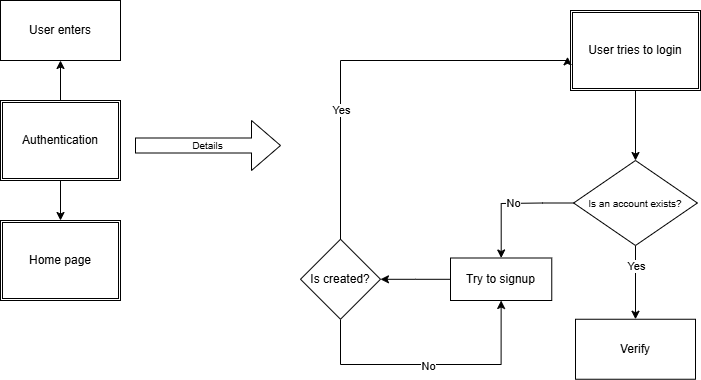

The diagram above was exported from draw.io. Its source (the exported page's mxGraphModel, read from the mxfile embedded in the PNG):
<mxGraphModel dx="1369" dy="749" grid="1" gridSize="10" guides="1" tooltips="1" connect="1" arrows="1" fold="1" page="1" pageScale="1" pageWidth="850" pageHeight="1100" math="0" shadow="0">
  <root>
    <mxCell id="0" />
    <mxCell id="1" parent="0" />
    <mxCell id="E6zpOiOuLd3bE-YDtGrH-7" edge="1" parent="1" source="E6zpOiOuLd3bE-YDtGrH-5" style="edgeStyle=orthogonalEdgeStyle;rounded=0;orthogonalLoop=1;jettySize=auto;html=1;strokeWidth=1;" target="E6zpOiOuLd3bE-YDtGrH-6" value="">
      <mxGeometry relative="1" as="geometry" />
    </mxCell>
    <mxCell id="E6zpOiOuLd3bE-YDtGrH-11" edge="1" parent="1" source="E6zpOiOuLd3bE-YDtGrH-5" style="edgeStyle=orthogonalEdgeStyle;rounded=0;orthogonalLoop=1;jettySize=auto;html=1;strokeWidth=1;" target="E6zpOiOuLd3bE-YDtGrH-10" value="">
      <mxGeometry relative="1" as="geometry" />
    </mxCell>
    <mxCell id="E6zpOiOuLd3bE-YDtGrH-5" parent="1" style="shape=ext;double=1;rounded=0;whiteSpace=wrap;html=1;strokeWidth=1;" value="Authentication" vertex="1">
      <mxGeometry height="80" width="120" x="100" y="160" as="geometry" />
    </mxCell>
    <mxCell id="E6zpOiOuLd3bE-YDtGrH-6" parent="1" style="shape=ext;double=1;rounded=0;whiteSpace=wrap;html=1;strokeWidth=1;" value="Home page" vertex="1">
      <mxGeometry height="80" width="120" x="100" y="280" as="geometry" />
    </mxCell>
    <mxCell id="E6zpOiOuLd3bE-YDtGrH-10" parent="1" style="whiteSpace=wrap;html=1;rounded=0;strokeWidth=1;" value="User enters" vertex="1">
      <mxGeometry height="60" width="120" x="100" y="60" as="geometry" />
    </mxCell>
    <mxCell id="E6zpOiOuLd3bE-YDtGrH-12" parent="1" style="shape=singleArrow;whiteSpace=wrap;html=1;strokeWidth=1;" value="&lt;font style=&quot;font-size: 10px;&quot;&gt;Details&lt;/font&gt;" vertex="1">
      <mxGeometry height="50" width="145" x="235" y="180" as="geometry" />
    </mxCell>
    <mxCell id="E6zpOiOuLd3bE-YDtGrH-15" edge="1" parent="1" source="E6zpOiOuLd3bE-YDtGrH-13" style="edgeStyle=orthogonalEdgeStyle;rounded=0;orthogonalLoop=1;jettySize=auto;html=1;strokeWidth=1;" target="E6zpOiOuLd3bE-YDtGrH-14" value="">
      <mxGeometry relative="1" as="geometry" />
    </mxCell>
    <mxCell id="E6zpOiOuLd3bE-YDtGrH-13" parent="1" style="shape=ext;double=1;rounded=0;whiteSpace=wrap;html=1;strokeWidth=1;" value="User tries to login" vertex="1">
      <mxGeometry height="80" width="130" x="670" y="70" as="geometry" />
    </mxCell>
    <mxCell id="E6zpOiOuLd3bE-YDtGrH-18" edge="1" parent="1" source="E6zpOiOuLd3bE-YDtGrH-14" style="edgeStyle=orthogonalEdgeStyle;rounded=0;orthogonalLoop=1;jettySize=auto;html=1;" target="E6zpOiOuLd3bE-YDtGrH-17" value="">
      <mxGeometry relative="1" as="geometry" />
    </mxCell>
    <mxCell id="E6zpOiOuLd3bE-YDtGrH-22" connectable="0" parent="E6zpOiOuLd3bE-YDtGrH-18" style="edgeLabel;html=1;align=center;verticalAlign=middle;resizable=0;points=[];" value="Yes" vertex="1">
      <mxGeometry relative="1" x="-0.4673" as="geometry">
        <mxPoint as="offset" />
      </mxGeometry>
    </mxCell>
    <mxCell id="E6zpOiOuLd3bE-YDtGrH-20" edge="1" parent="1" source="E6zpOiOuLd3bE-YDtGrH-14" style="edgeStyle=orthogonalEdgeStyle;rounded=0;orthogonalLoop=1;jettySize=auto;html=1;" target="E6zpOiOuLd3bE-YDtGrH-19" value="">
      <mxGeometry relative="1" as="geometry">
        <Array as="points">
          <mxPoint x="642" y="263" />
          <mxPoint x="642" y="263" />
        </Array>
      </mxGeometry>
    </mxCell>
    <mxCell id="E6zpOiOuLd3bE-YDtGrH-21" connectable="0" parent="E6zpOiOuLd3bE-YDtGrH-20" style="edgeLabel;html=1;align=center;verticalAlign=middle;resizable=0;points=[];" value="No" vertex="1">
      <mxGeometry relative="1" x="-0.0364" as="geometry">
        <mxPoint as="offset" />
      </mxGeometry>
    </mxCell>
    <mxCell id="E6zpOiOuLd3bE-YDtGrH-14" parent="1" style="rhombus;whiteSpace=wrap;html=1;rounded=0;strokeWidth=1;" value="&lt;font style=&quot;font-size: 10px;&quot;&gt;Is an account exists?&lt;/font&gt;" vertex="1">
      <mxGeometry height="85" width="123.75" x="673.13" y="220" as="geometry" />
    </mxCell>
    <mxCell id="E6zpOiOuLd3bE-YDtGrH-17" parent="1" style="whiteSpace=wrap;html=1;rounded=0;strokeWidth=1;" value="Verify" vertex="1">
      <mxGeometry height="60" width="120" x="675.005" y="378.75" as="geometry" />
    </mxCell>
    <mxCell id="E6zpOiOuLd3bE-YDtGrH-30" edge="1" parent="1" source="E6zpOiOuLd3bE-YDtGrH-19" style="edgeStyle=orthogonalEdgeStyle;rounded=0;orthogonalLoop=1;jettySize=auto;html=1;" target="E6zpOiOuLd3bE-YDtGrH-29" value="">
      <mxGeometry relative="1" as="geometry" />
    </mxCell>
    <mxCell id="E6zpOiOuLd3bE-YDtGrH-19" parent="1" style="whiteSpace=wrap;html=1;rounded=0;strokeWidth=1;" value="Try to signup" vertex="1">
      <mxGeometry height="42.5" width="101.26" x="550" y="317.5" as="geometry" />
    </mxCell>
    <mxCell id="E6zpOiOuLd3bE-YDtGrH-31" edge="1" parent="1" source="E6zpOiOuLd3bE-YDtGrH-29" style="edgeStyle=orthogonalEdgeStyle;rounded=0;orthogonalLoop=1;jettySize=auto;html=1;entryX=0.5;entryY=1;entryDx=0;entryDy=0;" target="E6zpOiOuLd3bE-YDtGrH-19">
      <mxGeometry relative="1" as="geometry">
        <Array as="points">
          <mxPoint x="440" y="424" />
          <mxPoint x="601" y="424" />
        </Array>
        <mxPoint x="470" y="470" as="targetPoint" />
      </mxGeometry>
    </mxCell>
    <mxCell id="E6zpOiOuLd3bE-YDtGrH-34" connectable="0" parent="E6zpOiOuLd3bE-YDtGrH-31" style="edgeLabel;html=1;align=center;verticalAlign=middle;resizable=0;points=[];" value="No" vertex="1">
      <mxGeometry relative="1" x="-0.0156" y="-1" as="geometry">
        <mxPoint as="offset" />
      </mxGeometry>
    </mxCell>
    <mxCell id="E6zpOiOuLd3bE-YDtGrH-32" edge="1" parent="1" source="E6zpOiOuLd3bE-YDtGrH-29" style="edgeStyle=orthogonalEdgeStyle;rounded=0;orthogonalLoop=1;jettySize=auto;html=1;entryX=-0.023;entryY=0.579;entryDx=0;entryDy=0;entryPerimeter=0;" target="E6zpOiOuLd3bE-YDtGrH-13">
      <mxGeometry relative="1" as="geometry">
        <Array as="points">
          <mxPoint x="440" y="120" />
          <mxPoint x="667" y="120" />
        </Array>
        <mxPoint x="470" y="36.36363636363636" as="targetPoint" />
      </mxGeometry>
    </mxCell>
    <mxCell id="E6zpOiOuLd3bE-YDtGrH-33" connectable="0" parent="E6zpOiOuLd3bE-YDtGrH-32" style="edgeLabel;html=1;align=center;verticalAlign=middle;resizable=0;points=[];" value="Yes" vertex="1">
      <mxGeometry relative="1" x="-0.7512" y="-3" as="geometry">
        <mxPoint x="-3" y="-78" as="offset" />
      </mxGeometry>
    </mxCell>
    <mxCell id="E6zpOiOuLd3bE-YDtGrH-29" parent="1" style="rhombus;whiteSpace=wrap;html=1;" value="Is created?" vertex="1">
      <mxGeometry height="80" width="80" x="400" y="298.75" as="geometry" />
    </mxCell>
  </root>
</mxGraphModel>